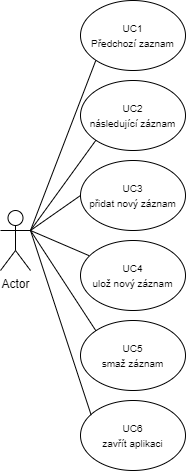

The diagram above was exported from draw.io. Its source (the exported page's mxGraphModel, read from the mxfile embedded in the PNG):
<mxGraphModel dx="1500" dy="807" grid="1" gridSize="10" guides="1" tooltips="1" connect="1" arrows="1" fold="1" page="1" pageScale="1" pageWidth="827" pageHeight="1169" math="0" shadow="0">
  <root>
    <mxCell id="0" />
    <mxCell id="1" parent="0" />
    <mxCell id="jvLvcSioEg43B2xCPNR3-1" value="Actor" style="shape=umlActor;verticalLabelPosition=bottom;verticalAlign=top;html=1;outlineConnect=0;" vertex="1" parent="1">
      <mxGeometry x="60" y="210" width="30" height="60" as="geometry" />
    </mxCell>
    <mxCell id="jvLvcSioEg43B2xCPNR3-2" value="" style="endArrow=none;html=1;rounded=0;exitX=1;exitY=0.3333333333333333;exitDx=0;exitDy=0;exitPerimeter=0;entryX=0;entryY=1;entryDx=0;entryDy=0;" edge="1" parent="1" source="jvLvcSioEg43B2xCPNR3-1" target="jvLvcSioEg43B2xCPNR3-3">
      <mxGeometry width="50" height="50" relative="1" as="geometry">
        <mxPoint x="270" y="250" as="sourcePoint" />
        <mxPoint x="190" y="130" as="targetPoint" />
      </mxGeometry>
    </mxCell>
    <mxCell id="jvLvcSioEg43B2xCPNR3-3" value="&lt;font size=&quot;1&quot;&gt;UC1&lt;br&gt;Předchozí zaznam&lt;br&gt;&lt;/font&gt;" style="ellipse;whiteSpace=wrap;html=1;" vertex="1" parent="1">
      <mxGeometry x="140" width="105" height="70" as="geometry" />
    </mxCell>
    <mxCell id="jvLvcSioEg43B2xCPNR3-4" value="&lt;font size=&quot;1&quot;&gt;UC2&lt;br&gt;následující záznam&lt;br&gt;&lt;/font&gt;" style="ellipse;whiteSpace=wrap;html=1;" vertex="1" parent="1">
      <mxGeometry x="140" y="80" width="105" height="70" as="geometry" />
    </mxCell>
    <mxCell id="jvLvcSioEg43B2xCPNR3-5" value="&lt;font size=&quot;1&quot;&gt;UC3&lt;br&gt;přidat nový záznam&lt;br&gt;&lt;/font&gt;" style="ellipse;whiteSpace=wrap;html=1;" vertex="1" parent="1">
      <mxGeometry x="140" y="160" width="105" height="70" as="geometry" />
    </mxCell>
    <mxCell id="jvLvcSioEg43B2xCPNR3-6" value="&lt;font size=&quot;1&quot;&gt;UC4&lt;br&gt;ulož nový záznam&lt;br&gt;&lt;/font&gt;" style="ellipse;whiteSpace=wrap;html=1;" vertex="1" parent="1">
      <mxGeometry x="140" y="240" width="105" height="70" as="geometry" />
    </mxCell>
    <mxCell id="jvLvcSioEg43B2xCPNR3-7" value="&lt;font size=&quot;1&quot;&gt;UC5&lt;br&gt;smaž záznam&lt;br&gt;&lt;/font&gt;" style="ellipse;whiteSpace=wrap;html=1;" vertex="1" parent="1">
      <mxGeometry x="140" y="320" width="105" height="70" as="geometry" />
    </mxCell>
    <mxCell id="jvLvcSioEg43B2xCPNR3-8" value="&lt;font size=&quot;1&quot;&gt;UC6&lt;br&gt;zavřít aplikaci&lt;br&gt;&lt;/font&gt;" style="ellipse;whiteSpace=wrap;html=1;" vertex="1" parent="1">
      <mxGeometry x="140" y="400" width="105" height="70" as="geometry" />
    </mxCell>
    <mxCell id="jvLvcSioEg43B2xCPNR3-9" value="" style="endArrow=none;html=1;rounded=0;exitX=1;exitY=0.3333333333333333;exitDx=0;exitDy=0;exitPerimeter=0;entryX=0;entryY=1;entryDx=0;entryDy=0;" edge="1" parent="1" source="jvLvcSioEg43B2xCPNR3-1" target="jvLvcSioEg43B2xCPNR3-4">
      <mxGeometry width="50" height="50" relative="1" as="geometry">
        <mxPoint x="100" y="240" as="sourcePoint" />
        <mxPoint x="165" y="80" as="targetPoint" />
      </mxGeometry>
    </mxCell>
    <mxCell id="jvLvcSioEg43B2xCPNR3-10" value="" style="endArrow=none;html=1;rounded=0;exitX=1;exitY=0.3333333333333333;exitDx=0;exitDy=0;exitPerimeter=0;entryX=0;entryY=0.5;entryDx=0;entryDy=0;" edge="1" parent="1" source="jvLvcSioEg43B2xCPNR3-1" target="jvLvcSioEg43B2xCPNR3-5">
      <mxGeometry width="50" height="50" relative="1" as="geometry">
        <mxPoint x="110" y="250" as="sourcePoint" />
        <mxPoint x="175" y="90" as="targetPoint" />
      </mxGeometry>
    </mxCell>
    <mxCell id="jvLvcSioEg43B2xCPNR3-11" value="" style="endArrow=none;html=1;rounded=0;exitX=1;exitY=0.3333333333333333;exitDx=0;exitDy=0;exitPerimeter=0;entryX=0.081;entryY=0.216;entryDx=0;entryDy=0;entryPerimeter=0;" edge="1" parent="1" source="jvLvcSioEg43B2xCPNR3-1" target="jvLvcSioEg43B2xCPNR3-6">
      <mxGeometry width="50" height="50" relative="1" as="geometry">
        <mxPoint x="120" y="260" as="sourcePoint" />
        <mxPoint x="185" y="100" as="targetPoint" />
      </mxGeometry>
    </mxCell>
    <mxCell id="jvLvcSioEg43B2xCPNR3-12" value="" style="endArrow=none;html=1;rounded=0;exitX=1;exitY=0.3333333333333333;exitDx=0;exitDy=0;exitPerimeter=0;entryX=0;entryY=0;entryDx=0;entryDy=0;" edge="1" parent="1" source="jvLvcSioEg43B2xCPNR3-1" target="jvLvcSioEg43B2xCPNR3-7">
      <mxGeometry width="50" height="50" relative="1" as="geometry">
        <mxPoint x="130" y="270" as="sourcePoint" />
        <mxPoint x="140" y="380" as="targetPoint" />
      </mxGeometry>
    </mxCell>
    <mxCell id="jvLvcSioEg43B2xCPNR3-13" value="" style="endArrow=none;html=1;rounded=0;exitX=1;exitY=0.3333333333333333;exitDx=0;exitDy=0;exitPerimeter=0;entryX=0.102;entryY=0.21;entryDx=0;entryDy=0;entryPerimeter=0;" edge="1" parent="1" source="jvLvcSioEg43B2xCPNR3-1" target="jvLvcSioEg43B2xCPNR3-8">
      <mxGeometry width="50" height="50" relative="1" as="geometry">
        <mxPoint x="140" y="280" as="sourcePoint" />
        <mxPoint x="205" y="120" as="targetPoint" />
      </mxGeometry>
    </mxCell>
  </root>
</mxGraphModel>